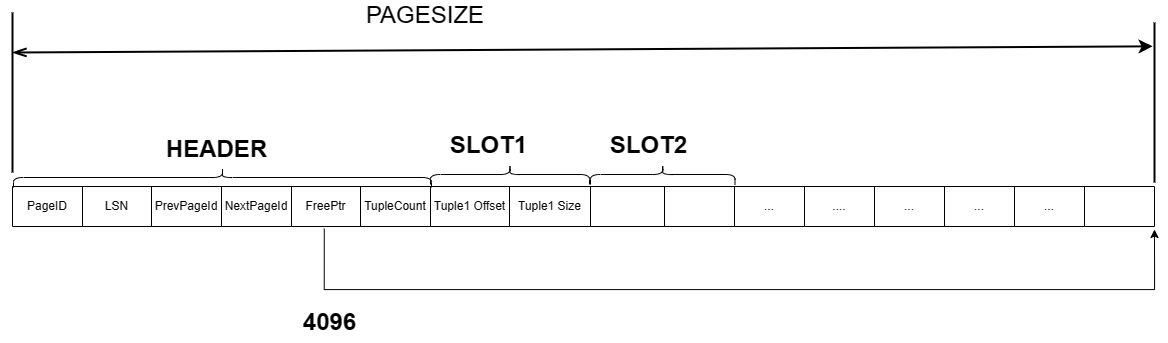

The diagram above was exported from draw.io. Its source (the exported page's mxGraphModel, read from the mxfile embedded in the PNG):
<mxGraphModel dx="1351" dy="1135" grid="0" gridSize="10" guides="1" tooltips="1" connect="1" arrows="1" fold="1" page="0" pageScale="1" pageWidth="827" pageHeight="1169" math="0" shadow="0">
  <root>
    <mxCell id="0" />
    <mxCell id="1" parent="0" />
    <mxCell id="QhqNJEqpcN21axnT5f9K-1" value="" style="shape=table;startSize=0;container=1;collapsible=0;childLayout=tableLayout;" vertex="1" parent="1">
      <mxGeometry x="44" y="131" width="1142" height="40" as="geometry" />
    </mxCell>
    <mxCell id="QhqNJEqpcN21axnT5f9K-2" value="" style="shape=tableRow;horizontal=0;startSize=0;swimlaneHead=0;swimlaneBody=0;strokeColor=inherit;top=0;left=0;bottom=0;right=0;collapsible=0;dropTarget=0;fillColor=none;points=[[0,0.5],[1,0.5]];portConstraint=eastwest;" vertex="1" parent="QhqNJEqpcN21axnT5f9K-1">
      <mxGeometry width="1142" height="40" as="geometry" />
    </mxCell>
    <mxCell id="QhqNJEqpcN21axnT5f9K-3" value="PageID" style="shape=partialRectangle;html=1;whiteSpace=wrap;connectable=0;strokeColor=inherit;overflow=hidden;fillColor=none;top=0;left=0;bottom=0;right=0;pointerEvents=1;" vertex="1" parent="QhqNJEqpcN21axnT5f9K-2">
      <mxGeometry width="70" height="40" as="geometry">
        <mxRectangle width="70" height="40" as="alternateBounds" />
      </mxGeometry>
    </mxCell>
    <mxCell id="QhqNJEqpcN21axnT5f9K-4" value="LSN" style="shape=partialRectangle;html=1;whiteSpace=wrap;connectable=0;strokeColor=inherit;overflow=hidden;fillColor=none;top=0;left=0;bottom=0;right=0;pointerEvents=1;" vertex="1" parent="QhqNJEqpcN21axnT5f9K-2">
      <mxGeometry x="70" width="69" height="40" as="geometry">
        <mxRectangle width="69" height="40" as="alternateBounds" />
      </mxGeometry>
    </mxCell>
    <mxCell id="QhqNJEqpcN21axnT5f9K-5" value="PrevPageId" style="shape=partialRectangle;html=1;whiteSpace=wrap;connectable=0;strokeColor=inherit;overflow=hidden;fillColor=none;top=0;left=0;bottom=0;right=0;pointerEvents=1;" vertex="1" parent="QhqNJEqpcN21axnT5f9K-2">
      <mxGeometry x="139" width="70" height="40" as="geometry">
        <mxRectangle width="70" height="40" as="alternateBounds" />
      </mxGeometry>
    </mxCell>
    <mxCell id="QhqNJEqpcN21axnT5f9K-6" value="NextPageId" style="shape=partialRectangle;html=1;whiteSpace=wrap;connectable=0;strokeColor=inherit;overflow=hidden;fillColor=none;top=0;left=0;bottom=0;right=0;pointerEvents=1;" vertex="1" parent="QhqNJEqpcN21axnT5f9K-2">
      <mxGeometry x="209" width="70" height="40" as="geometry">
        <mxRectangle width="70" height="40" as="alternateBounds" />
      </mxGeometry>
    </mxCell>
    <mxCell id="QhqNJEqpcN21axnT5f9K-7" value="FreePtr" style="shape=partialRectangle;html=1;whiteSpace=wrap;connectable=0;strokeColor=inherit;overflow=hidden;fillColor=none;top=0;left=0;bottom=0;right=0;pointerEvents=1;" vertex="1" parent="QhqNJEqpcN21axnT5f9K-2">
      <mxGeometry x="279" width="69" height="40" as="geometry">
        <mxRectangle width="69" height="40" as="alternateBounds" />
      </mxGeometry>
    </mxCell>
    <mxCell id="QhqNJEqpcN21axnT5f9K-11" value="TupleCount" style="shape=partialRectangle;html=1;whiteSpace=wrap;connectable=0;strokeColor=inherit;overflow=hidden;fillColor=none;top=0;left=0;bottom=0;right=0;pointerEvents=1;" vertex="1" parent="QhqNJEqpcN21axnT5f9K-2">
      <mxGeometry x="348" width="70" height="40" as="geometry">
        <mxRectangle width="70" height="40" as="alternateBounds" />
      </mxGeometry>
    </mxCell>
    <mxCell id="QhqNJEqpcN21axnT5f9K-10" value="Tuple1 Offset" style="shape=partialRectangle;html=1;whiteSpace=wrap;connectable=0;strokeColor=inherit;overflow=hidden;fillColor=none;top=0;left=0;bottom=0;right=0;pointerEvents=1;" vertex="1" parent="QhqNJEqpcN21axnT5f9K-2">
      <mxGeometry x="418" width="79" height="40" as="geometry">
        <mxRectangle width="79" height="40" as="alternateBounds" />
      </mxGeometry>
    </mxCell>
    <mxCell id="QhqNJEqpcN21axnT5f9K-9" value="Tuple1 Size" style="shape=partialRectangle;html=1;whiteSpace=wrap;connectable=0;strokeColor=inherit;overflow=hidden;fillColor=none;top=0;left=0;bottom=0;right=0;pointerEvents=1;" vertex="1" parent="QhqNJEqpcN21axnT5f9K-2">
      <mxGeometry x="497" width="81" height="40" as="geometry">
        <mxRectangle width="81" height="40" as="alternateBounds" />
      </mxGeometry>
    </mxCell>
    <mxCell id="QhqNJEqpcN21axnT5f9K-8" style="shape=partialRectangle;html=1;whiteSpace=wrap;connectable=0;strokeColor=inherit;overflow=hidden;fillColor=none;top=0;left=0;bottom=0;right=0;pointerEvents=1;" vertex="1" parent="QhqNJEqpcN21axnT5f9K-2">
      <mxGeometry x="578" width="74" height="40" as="geometry">
        <mxRectangle width="74" height="40" as="alternateBounds" />
      </mxGeometry>
    </mxCell>
    <mxCell id="QhqNJEqpcN21axnT5f9K-17" style="shape=partialRectangle;html=1;whiteSpace=wrap;connectable=0;strokeColor=inherit;overflow=hidden;fillColor=none;top=0;left=0;bottom=0;right=0;pointerEvents=1;" vertex="1" parent="QhqNJEqpcN21axnT5f9K-2">
      <mxGeometry x="652" width="70" height="40" as="geometry">
        <mxRectangle width="70" height="40" as="alternateBounds" />
      </mxGeometry>
    </mxCell>
    <mxCell id="QhqNJEqpcN21axnT5f9K-18" value="..." style="shape=partialRectangle;html=1;whiteSpace=wrap;connectable=0;strokeColor=inherit;overflow=hidden;fillColor=none;top=0;left=0;bottom=0;right=0;pointerEvents=1;" vertex="1" parent="QhqNJEqpcN21axnT5f9K-2">
      <mxGeometry x="722" width="70" height="40" as="geometry">
        <mxRectangle width="70" height="40" as="alternateBounds" />
      </mxGeometry>
    </mxCell>
    <mxCell id="QhqNJEqpcN21axnT5f9K-19" value="...." style="shape=partialRectangle;html=1;whiteSpace=wrap;connectable=0;strokeColor=inherit;overflow=hidden;fillColor=none;top=0;left=0;bottom=0;right=0;pointerEvents=1;" vertex="1" parent="QhqNJEqpcN21axnT5f9K-2">
      <mxGeometry x="792" width="70" height="40" as="geometry">
        <mxRectangle width="70" height="40" as="alternateBounds" />
      </mxGeometry>
    </mxCell>
    <mxCell id="QhqNJEqpcN21axnT5f9K-20" value="..." style="shape=partialRectangle;html=1;whiteSpace=wrap;connectable=0;strokeColor=inherit;overflow=hidden;fillColor=none;top=0;left=0;bottom=0;right=0;pointerEvents=1;" vertex="1" parent="QhqNJEqpcN21axnT5f9K-2">
      <mxGeometry x="862" width="70" height="40" as="geometry">
        <mxRectangle width="70" height="40" as="alternateBounds" />
      </mxGeometry>
    </mxCell>
    <mxCell id="QhqNJEqpcN21axnT5f9K-25" value="..." style="shape=partialRectangle;html=1;whiteSpace=wrap;connectable=0;strokeColor=inherit;overflow=hidden;fillColor=none;top=0;left=0;bottom=0;right=0;pointerEvents=1;" vertex="1" parent="QhqNJEqpcN21axnT5f9K-2">
      <mxGeometry x="932" width="70" height="40" as="geometry">
        <mxRectangle width="70" height="40" as="alternateBounds" />
      </mxGeometry>
    </mxCell>
    <mxCell id="QhqNJEqpcN21axnT5f9K-24" value="..." style="shape=partialRectangle;html=1;whiteSpace=wrap;connectable=0;strokeColor=inherit;overflow=hidden;fillColor=none;top=0;left=0;bottom=0;right=0;pointerEvents=1;" vertex="1" parent="QhqNJEqpcN21axnT5f9K-2">
      <mxGeometry x="1002" width="70" height="40" as="geometry">
        <mxRectangle width="70" height="40" as="alternateBounds" />
      </mxGeometry>
    </mxCell>
    <mxCell id="QhqNJEqpcN21axnT5f9K-23" style="shape=partialRectangle;html=1;whiteSpace=wrap;connectable=0;strokeColor=inherit;overflow=hidden;fillColor=none;top=0;left=0;bottom=0;right=0;pointerEvents=1;" vertex="1" parent="QhqNJEqpcN21axnT5f9K-2">
      <mxGeometry x="1072" width="70" height="40" as="geometry">
        <mxRectangle width="70" height="40" as="alternateBounds" />
      </mxGeometry>
    </mxCell>
    <mxCell id="QhqNJEqpcN21axnT5f9K-31" value="" style="endArrow=classic;html=1;rounded=0;exitX=0.273;exitY=1.053;exitDx=0;exitDy=0;exitPerimeter=0;edgeStyle=orthogonalEdgeStyle;entryX=1;entryY=1.075;entryDx=0;entryDy=0;entryPerimeter=0;" edge="1" parent="QhqNJEqpcN21axnT5f9K-1" source="QhqNJEqpcN21axnT5f9K-2" target="QhqNJEqpcN21axnT5f9K-2">
      <mxGeometry width="50" height="50" relative="1" as="geometry">
        <mxPoint x="379" y="217" as="sourcePoint" />
        <mxPoint x="429" y="167" as="targetPoint" />
        <Array as="points">
          <mxPoint x="312" y="103" />
          <mxPoint x="1142" y="103" />
        </Array>
      </mxGeometry>
    </mxCell>
    <mxCell id="QhqNJEqpcN21axnT5f9K-12" value="" style="shape=curlyBracket;whiteSpace=wrap;html=1;rounded=1;flipH=1;labelPosition=right;verticalLabelPosition=middle;align=left;verticalAlign=middle;rotation=-90;" vertex="1" parent="1">
      <mxGeometry x="244" y="-87" width="20" height="418" as="geometry" />
    </mxCell>
    <mxCell id="QhqNJEqpcN21axnT5f9K-13" value="HEADER" style="text;strokeColor=none;fillColor=none;html=1;fontSize=24;fontStyle=1;verticalAlign=middle;align=center;" vertex="1" parent="1">
      <mxGeometry x="198" y="74" width="100" height="40" as="geometry" />
    </mxCell>
    <mxCell id="QhqNJEqpcN21axnT5f9K-14" value="" style="shape=curlyBracket;whiteSpace=wrap;html=1;rounded=1;flipH=1;labelPosition=right;verticalLabelPosition=middle;align=left;verticalAlign=middle;rotation=-90;" vertex="1" parent="1">
      <mxGeometry x="531.5" y="39.5" width="20" height="159" as="geometry" />
    </mxCell>
    <mxCell id="QhqNJEqpcN21axnT5f9K-15" value="SLOT1" style="text;strokeColor=none;fillColor=none;html=1;fontSize=24;fontStyle=1;verticalAlign=middle;align=center;" vertex="1" parent="1">
      <mxGeometry x="470" y="70" width="100" height="40" as="geometry" />
    </mxCell>
    <mxCell id="QhqNJEqpcN21axnT5f9K-21" value="" style="shape=curlyBracket;whiteSpace=wrap;html=1;rounded=1;flipH=1;labelPosition=right;verticalLabelPosition=middle;align=left;verticalAlign=middle;rotation=-90;" vertex="1" parent="1">
      <mxGeometry x="684.25" y="46.75" width="20" height="144.5" as="geometry" />
    </mxCell>
    <mxCell id="QhqNJEqpcN21axnT5f9K-22" value="SLOT2" style="text;strokeColor=none;fillColor=none;html=1;fontSize=24;fontStyle=1;verticalAlign=middle;align=center;" vertex="1" parent="1">
      <mxGeometry x="630" y="70" width="100" height="40" as="geometry" />
    </mxCell>
    <mxCell id="QhqNJEqpcN21axnT5f9K-28" style="rounded=0;orthogonalLoop=1;jettySize=auto;html=1;exitX=0.25;exitY=0.5;exitDx=0;exitDy=0;exitPerimeter=0;entryX=0.149;entryY=0.687;entryDx=0;entryDy=0;entryPerimeter=0;startArrow=openThin;startFill=0;strokeWidth=2;endSize=8;startSize=10;" edge="1" parent="1" source="QhqNJEqpcN21axnT5f9K-26" target="QhqNJEqpcN21axnT5f9K-27">
      <mxGeometry relative="1" as="geometry" />
    </mxCell>
    <mxCell id="QhqNJEqpcN21axnT5f9K-26" value="" style="line;strokeWidth=2;direction=south;html=1;" vertex="1" parent="1">
      <mxGeometry x="39" y="-43" width="10" height="160" as="geometry" />
    </mxCell>
    <mxCell id="QhqNJEqpcN21axnT5f9K-27" value="" style="line;strokeWidth=2;direction=south;html=1;" vertex="1" parent="1">
      <mxGeometry x="1181" y="-33" width="10" height="160" as="geometry" />
    </mxCell>
    <mxCell id="QhqNJEqpcN21axnT5f9K-29" value="&lt;font style=&quot;font-size: 24px;&quot;&gt;PAGESIZE&lt;/font&gt;" style="text;html=1;strokeColor=none;fillColor=none;align=center;verticalAlign=middle;whiteSpace=wrap;rounded=0;" vertex="1" parent="1">
      <mxGeometry x="427" y="-55" width="60" height="30" as="geometry" />
    </mxCell>
    <mxCell id="QhqNJEqpcN21axnT5f9K-34" value="4096" style="text;strokeColor=none;fillColor=none;html=1;fontSize=24;fontStyle=1;verticalAlign=middle;align=center;" vertex="1" parent="1">
      <mxGeometry x="311" y="247" width="100" height="40" as="geometry" />
    </mxCell>
  </root>
</mxGraphModel>